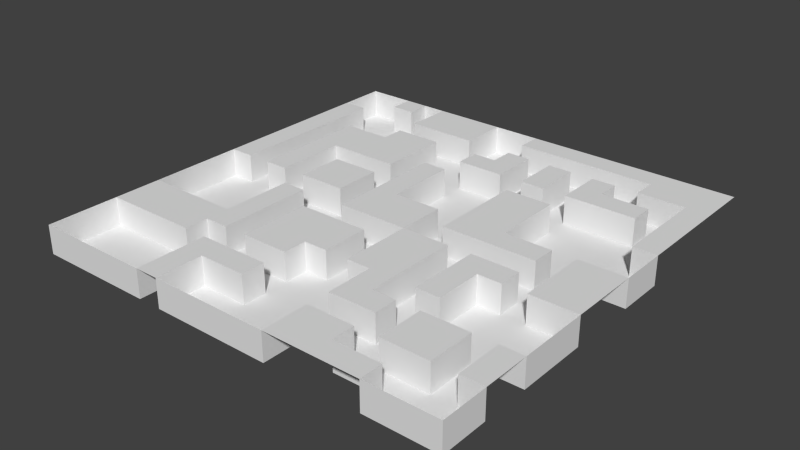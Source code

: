 # Source: Level_00.blend  (saved by Blender 2.77.0; exported with 4.5.12 LTS)
import bpy
from mathutils import Matrix  # noqa: F401  (used for matrix-valued properties, if any)

bpy.ops.wm.read_factory_settings(use_empty=True)
scene = bpy.context.scene
scene.name = 'Scene'

# ---- collections
col_collection_1 = bpy.data.collections.new('Collection 1'); scene.collection.children.link(col_collection_1)

# ---- world
world_world = bpy.data.worlds.new('World'); scene.world = world_world
world_world.color = (0.05088, 0.05088, 0.05088)
world_world.use_sun_shadow = False
world_world.sun_shadow_jitter_overblur = 0.0
world_world.cycles.sampling_method = 'NONE'
world_world.cycles.sample_map_resolution = 256

# ---- meshes
me_plane_002 = bpy.data.meshes.new('Plane.002')
me_plane_002.from_pydata([(-80.0, -80.0, 0.0), (80.0, -80.0, 0.0), (-80.0, 80.0, 0.0), (80.0, 80.0, 0.0), (-80.0, 0.0, 0.0), (0.0, -80.0, 0.0), (80.0, 0.0, 0.0), (0.0, 80.0, 0.0), (0.0, 0.0, 0.0), (-80.0, -8.889, 0.0), (-80.0, -17.78, 0.0), (-80.0, -26.67, 0.0), (-80.0, -35.56, 0.0), (-80.0, -44.44, 0.0), (-80.0, -53.33, 0.0), (-80.0, -62.22, 0.0), (-80.0, -71.11, 0.0), (8.889, -80.0, 0.0), (17.78, -80.0, 0.0), (26.67, -80.0, 0.0), (35.56, -80.0, 0.0), (44.44, -80.0, 0.0), (53.33, -80.0, 0.0), (62.22, -80.0, 0.0), (71.11, -80.0, 0.0), (80.0, 8.889, 0.0), (80.0, 17.78, 0.0), (80.0, 26.67, 0.0), (80.0, 35.56, 0.0), (80.0, 44.44, 0.0), (80.0, 53.33, 0.0), (80.0, 62.22, 0.0), (80.0, 71.11, 0.0), (-8.889, 80.0, 0.0), (-17.78, 80.0, 0.0), (-26.67, 80.0, 0.0), (-35.56, 80.0, 0.0), (-44.44, 80.0, 0.0), (-53.33, 80.0, 0.0), (-62.22, 80.0, 0.0), (-71.11, 80.0, 0.0), (-80.0, 71.11, 0.0), (-80.0, 62.22, 0.0), (-80.0, 53.33, 0.0), (-80.0, 44.44, 0.0), (-80.0, 35.56, 0.0), (-80.0, 26.67, 0.0), (-80.0, 17.78, 0.0), (-80.0, 8.889, 0.0), (-71.11, -80.0, 0.0), (-62.22, -80.0, 0.0), (-53.33, -80.0, 0.0), (-44.44, -80.0, 0.0), (-35.56, -80.0, 0.0), (-26.67, -80.0, 0.0), (-17.78, -80.0, 0.0), (-8.889, -80.0, 0.0), (80.0, -71.11, 0.0), (80.0, -62.22, 0.0), (80.0, -53.33, 0.0), (80.0, -44.44, 0.0), (80.0, -35.56, 0.0), (80.0, -26.67, 0.0), (80.0, -17.78, 0.0), (80.0, -8.889, 0.0), (71.11, 80.0, 0.0), (62.22, 80.0, 0.0), (53.33, 80.0, 0.0), (44.44, 80.0, 0.0), (35.56, 80.0, 0.0), (26.67, 80.0, 0.0), (17.78, 80.0, 0.0), (8.889, 80.0, 0.0), (0.0, 8.889, 0.0), (-17.78, 0.0, -10.64), (0.0, -8.889, -10.64), (0.0, -17.78, -10.64), (0.0, 44.44, 0.0), (0.0, 53.33, 0.0), (0.0, 62.22, 0.0), (0.0, 71.11, 0.0), (0.0, -26.67, -10.64), (0.0, -35.56, -10.64), (0.0, -44.44, -10.64), (0.0, -53.33, -10.64), (0.0, -35.56, 0.0), (0.0, -26.67, 0.0), (0.0, -17.78, 0.0), (0.0, -8.889, 0.0), (-8.889, 0.0, 0.0), (-17.78, 0.0, 0.0), (-26.67, 0.0, 0.0), (-35.56, 0.0, 0.0), (-44.44, 0.0, 0.0), (-53.33, 0.0, 0.0), (-62.22, 0.0, 0.0), (-71.11, 0.0, 0.0), (71.11, 0.0, 0.0), (62.22, 0.0, 0.0), (53.33, 0.0, 0.0), (44.44, 0.0, 0.0), (35.56, 0.0, 0.0), (26.67, 0.0, 0.0), (17.78, 0.0, 0.0), (8.889, 0.0, 0.0), (0.0, -62.22, -10.64), (0.0, -71.11, -10.64), (0.0, 62.22, -10.64), (0.0, 53.33, -10.64), (8.889, -35.56, 0.0), (8.889, -26.67, 0.0), (8.889, -17.78, 0.0), (8.889, -8.889, 0.0), (17.78, -71.11, 0.0), (17.78, -62.22, 0.0), (17.78, -53.33, 0.0), (17.78, -44.44, 0.0), (17.78, -35.56, 0.0), (17.78, -26.67, 0.0), (17.78, -17.78, 0.0), (17.78, -8.889, 0.0), (26.67, -71.11, 0.0), (26.67, -62.22, 0.0), (26.67, -53.33, 0.0), (26.67, -44.44, 0.0), (26.67, -35.56, 0.0), (26.67, -26.67, 0.0), (26.67, -17.78, 0.0), (26.67, -8.889, 0.0), (35.56, -71.11, 0.0), (35.56, -62.22, 0.0), (35.56, -53.33, 0.0), (35.56, -44.44, 0.0), (35.56, -35.56, 0.0), (35.56, -26.67, 0.0), (35.56, -17.78, 0.0), (35.56, -8.889, 0.0), (44.44, -71.11, 0.0), (44.44, -62.22, 0.0), (44.44, -53.33, 0.0), (44.44, -44.44, 0.0), (44.44, -35.56, 0.0), (44.44, -26.67, 0.0), (44.44, -17.78, 0.0), (44.44, -8.889, 0.0), (53.33, -71.11, 0.0), (53.33, -62.22, 0.0), (53.33, -53.33, 0.0), (53.33, -44.44, 0.0), (0.0, 44.44, -10.64), (0.0, 35.56, -10.64), (53.33, -17.78, 0.0), (53.33, -8.889, 0.0), (0.0, 26.67, -10.64), (62.22, -62.22, 0.0), (62.22, -53.33, 0.0), (62.22, -44.44, 0.0), (0.0, 17.78, -10.64), (0.0, 8.889, -10.64), (62.22, -17.78, 0.0), (62.22, -8.889, 0.0), (80.0, -17.78, -10.64), (71.11, -62.22, 0.0), (71.11, -53.33, 0.0), (71.11, -44.44, 0.0), (80.0, -26.67, -10.64), (80.0, -35.56, -10.64), (71.11, -17.78, 0.0), (71.11, -8.889, 0.0), (80.0, -44.44, -10.64), (80.0, -62.22, -10.64), (-71.11, -53.33, 0.0), (-71.11, -44.44, 0.0), (-71.11, -35.56, 0.0), (80.0, -71.11, -10.64), (-17.78, -80.0, -10.64), (-26.67, -80.0, -10.64), (-35.56, -80.0, -10.64), (-44.44, -80.0, -10.64), (-62.22, -53.33, 0.0), (-62.22, -44.44, 0.0), (-62.22, -35.56, 0.0), (-53.33, -80.0, -10.64), (-62.22, -80.0, -10.64), (-71.11, -80.0, -10.64), (-80.0, 62.22, -10.64), (-80.0, 71.11, -10.64), (-53.33, -53.33, 0.0), (-53.33, -44.44, 0.0), (-53.33, -35.56, 0.0), (-62.22, 80.0, -10.64), (-53.33, 80.0, -10.64), (-44.44, 80.0, -10.64), (-17.78, 80.0, -10.64), (-8.889, 80.0, -10.64), (-44.44, -53.33, 0.0), (-44.44, -44.44, 0.0), (-44.44, -35.56, 0.0), (-44.44, -26.67, 0.0), (-44.44, -17.78, 0.0), (-44.44, -8.889, 0.0), (-35.56, -71.11, 0.0), (-35.56, -62.22, 0.0), (-35.56, -53.33, 0.0), (-35.56, -44.44, 0.0), (-35.56, -35.56, 0.0), (-35.56, -26.67, 0.0), (-35.56, -17.78, 0.0), (-35.56, -8.889, 0.0), (-26.67, -71.11, 0.0), (-26.67, -62.22, 0.0), (-26.67, -53.33, 0.0), (-26.67, -44.44, 0.0), (-26.67, -35.56, 0.0), (-26.67, -26.67, 0.0), (-26.67, -17.78, 0.0), (80.0, 26.67, -10.64), (80.0, 17.78, -10.64), (-17.78, -62.22, 0.0), (-17.78, -53.33, 0.0), (-17.78, -44.44, 0.0), (-17.78, -35.56, 0.0), (-17.78, -26.67, 0.0), (-17.78, -17.78, 0.0), (-17.78, -8.889, 0.0), (80.0, 8.889, -10.64), (-8.889, -62.22, 0.0), (-8.889, -53.33, 0.0), (-8.889, -44.44, 0.0), (-8.889, -35.56, 0.0), (-8.889, -26.67, 0.0), (-8.889, -17.78, 0.0), (-8.889, -8.889, 0.0), (-71.11, 8.889, 0.0), (-71.11, 17.78, 0.0), (-71.11, 26.67, 0.0), (-71.11, 35.56, 0.0), (-71.11, 44.44, 0.0), (-71.11, 53.33, 0.0), (-71.11, 62.22, 0.0), (62.22, -80.0, -10.64), (-62.22, 8.889, 0.0), (-62.22, 17.78, 0.0), (-62.22, 26.67, 0.0), (-62.22, 35.56, 0.0), (-62.22, 44.44, 0.0), (53.33, -80.0, -10.64), (17.78, -80.0, -10.64), (-62.22, 71.11, 0.0), (-53.33, 8.889, 0.0), (-53.33, 17.78, 0.0), (-53.33, 26.67, 0.0), (-53.33, 35.56, 0.0), (-53.33, 44.44, 0.0), (8.889, -80.0, -10.64), (-80.0, -62.22, -10.64), (-53.33, 71.11, 0.0), (-44.44, 8.889, 0.0), (-44.44, 17.78, 0.0), (-44.44, 26.67, 0.0), (-44.44, 35.56, 0.0), (-44.44, 44.44, 0.0), (-44.44, 53.33, 0.0), (-44.44, 62.22, 0.0), (-44.44, 71.11, 0.0), (-35.56, 8.889, 0.0), (-35.56, 17.78, 0.0), (-35.56, 26.67, 0.0), (-35.56, 35.56, 0.0), (-35.56, 44.44, 0.0), (-35.56, 53.33, 0.0), (-35.56, 62.22, 0.0), (-35.56, 71.11, 0.0), (-26.67, 8.889, 0.0), (-26.67, 17.78, 0.0), (-26.67, 26.67, 0.0), (-26.67, 35.56, 0.0), (-26.67, 44.44, 0.0), (-26.67, 53.33, 0.0), (-26.67, 62.22, 0.0), (-26.67, 71.11, 0.0), (-17.78, 8.889, 0.0), (-17.78, 17.78, 0.0), (-17.78, 26.67, 0.0), (-17.78, 35.56, 0.0), (-80.0, -53.33, -10.64), (-80.0, -35.56, -10.64), (-17.78, 62.22, 0.0), (-17.78, 71.11, 0.0), (-8.889, 8.889, 0.0), (-8.889, 17.78, 0.0), (-8.889, 26.67, 0.0), (-8.889, 35.56, 0.0), (-8.889, 44.44, 0.0), (-8.889, 53.33, 0.0), (-80.0, -26.67, -10.64), (-80.0, -17.78, -10.64), (8.889, 8.889, 0.0), (-80.0, -8.889, -10.64), (-80.0, 0.0, -10.64), (-71.11, 0.0, -10.64), (8.889, 44.44, 0.0), (8.889, 53.33, 0.0), (8.889, 62.22, 0.0), (8.889, 71.11, 0.0), (17.78, 8.889, 0.0), (17.78, 17.78, 0.0), (17.78, 26.67, 0.0), (17.78, 35.56, 0.0), (17.78, 44.44, 0.0), (17.78, 53.33, 0.0), (17.78, 62.22, 0.0), (17.78, 71.11, 0.0), (26.67, 8.889, 0.0), (26.67, 17.78, 0.0), (26.67, 26.67, 0.0), (26.67, 35.56, 0.0), (26.67, 44.44, 0.0), (26.67, 53.33, 0.0), (26.67, 62.22, 0.0), (26.67, 71.11, 0.0), (35.56, 8.889, 0.0), (35.56, 17.78, 0.0), (35.56, 26.67, 0.0), (35.56, 35.56, 0.0), (35.56, 44.44, 0.0), (35.56, 53.33, 0.0), (35.56, 62.22, 0.0), (35.56, 71.11, 0.0), (44.44, 8.889, 0.0), (0.0, 80.0, -10.64), (0.0, 71.11, -10.64), (0.0, -80.0, -10.64), (44.44, 44.44, 0.0), (44.44, 53.33, 0.0), (44.44, 62.22, 0.0), (44.44, 71.11, 0.0), (53.33, 8.889, 0.0), (-8.889, -80.0, -10.64), (-80.0, 80.0, -10.64), (-71.11, 80.0, -10.64), (53.33, 44.44, 0.0), (53.33, 53.33, 0.0), (53.33, 62.22, 0.0), (53.33, 71.11, 0.0), (62.22, 8.889, 0.0), (80.0, -80.0, -10.64), (71.11, -80.0, -10.64), (-80.0, -80.0, -10.64), (62.22, 44.44, 0.0), (62.22, 53.33, 0.0), (62.22, 62.22, 0.0), (62.22, 71.11, 0.0), (71.11, 8.889, 0.0), (-80.0, -71.11, -10.64), (71.11, 26.67, 0.0), (71.11, 35.56, 0.0), (71.11, 44.44, 0.0), (71.11, 53.33, 0.0), (71.11, 62.22, 0.0), (71.11, 71.11, 0.0), (-80.0, -71.11, -0.4), (-80.0, -80.0, -0.4), (71.11, -80.0, -0.4), (80.0, -80.0, -0.4), (-71.11, 80.0, -0.4), (-80.0, 80.0, -0.4), (-8.889, -80.0, -0.4), (0.0, -80.0, -0.4), (0.0, 71.11, -0.4), (0.0, 80.0, -0.4), (-71.11, 0.0, -0.4), (-80.0, 0.0, -0.4), (-80.0, -8.889, -0.4), (-80.0, -17.78, -0.4), (-80.0, -26.67, -0.4), (-80.0, -35.56, -0.4), (-80.0, -53.33, -0.4), (-80.0, -62.22, -0.4), (8.889, -80.0, -0.4), (17.78, -80.0, -0.4), (53.33, -80.0, -0.4), (62.22, -80.0, -0.4), (80.0, 8.889, -0.4), (80.0, 17.78, -0.4), (80.0, 26.67, -0.4), (-8.889, 80.0, -0.4), (-17.78, 80.0, -0.4), (-44.44, 80.0, -0.4), (-53.33, 80.0, -0.4), (-62.22, 80.0, -0.4), (-80.0, 71.11, -0.4), (-80.0, 62.22, -0.4), (-71.11, -80.0, -0.4), (-62.22, -80.0, -0.4), (-53.33, -80.0, -0.4), (-44.44, -80.0, -0.4), (-35.56, -80.0, -0.4), (-26.67, -80.0, -0.4), (-17.78, -80.0, -0.4), (80.0, -71.11, -0.4), (80.0, -62.22, -0.4), (80.0, -44.44, -0.4), (80.0, -35.56, -0.4), (80.0, -26.67, -0.4), (80.0, -17.78, -0.4), (0.0, 8.889, -0.4), (0.0, 44.44, -0.4), (0.0, 53.33, -0.4), (0.0, 62.22, -0.4), (0.0, -35.56, -0.4), (0.0, -26.67, -0.4), (0.0, -17.78, -0.4), (0.0, -8.889, -0.4), (-17.78, 0.0, -0.4), (-26.67, 0.0, -0.4), (-35.56, 0.0, -0.4), (-44.44, 0.0, -0.4), (-53.33, 0.0, -0.4), (-62.22, 0.0, -0.4), (62.22, 0.0, -0.4), (53.33, 0.0, -0.4), (44.44, 0.0, -0.4), (35.56, 0.0, -0.4), (26.67, 0.0, -0.4), (17.78, 0.0, -0.4), (8.889, 0.0, -0.4), (8.889, -8.889, -0.4), (8.889, -35.56, -0.4), (8.889, -26.67, -0.4), (8.889, -17.78, -0.4), (17.78, -8.889, -0.4), (17.78, -71.11, -0.4), (17.78, -62.22, -0.4), (17.78, -53.33, -0.4), (17.78, -44.44, -0.4), (17.78, -35.56, -0.4), (26.67, -8.889, -0.4), (26.67, -62.22, -0.4), (26.67, -53.33, -0.4), (26.67, -44.44, -0.4), (26.67, -35.56, -0.4), (26.67, -26.67, -0.4), (26.67, -17.78, -0.4), (35.56, -8.889, -0.4), (35.56, -71.11, -0.4), (35.56, -62.22, -0.4), (35.56, -53.33, -0.4), (35.56, -44.44, -0.4), (35.56, -35.56, -0.4), (35.56, -26.67, -0.4), (35.56, -17.78, -0.4), (44.44, -8.889, -0.4), (44.44, -71.11, -0.4), (44.44, -62.22, -0.4), (44.44, -53.33, -0.4), (44.44, -44.44, -0.4), (44.44, -35.56, -0.4), (44.44, -26.67, -0.4), (44.44, -17.78, -0.4), (53.33, -8.889, -0.4), (53.33, -71.11, -0.4), (53.33, -62.22, -0.4), (53.33, -44.44, -0.4), (53.33, -17.78, -0.4), (62.22, -8.889, -0.4), (62.22, -62.22, -0.4), (62.22, -53.33, -0.4), (62.22, -44.44, -0.4), (62.22, -17.78, -0.4), (71.11, -62.22, -0.4), (71.11, -53.33, -0.4), (71.11, -44.44, -0.4), (71.11, -17.78, -0.4), (-71.11, -53.33, -0.4), (-71.11, -35.56, -0.4), (-62.22, -53.33, -0.4), (-62.22, -35.56, -0.4), (-53.33, -53.33, -0.4), (-53.33, -35.56, -0.4), (-44.44, -8.889, -0.4), (-44.44, -53.33, -0.4), (-44.44, -44.44, -0.4), (-44.44, -35.56, -0.4), (-44.44, -26.67, -0.4), (-44.44, -17.78, -0.4), (-35.56, -8.889, -0.4), (-35.56, -71.11, -0.4), (-35.56, -62.22, -0.4), (-35.56, -53.33, -0.4), (-35.56, -44.44, -0.4), (-35.56, -35.56, -0.4), (-35.56, -26.67, -0.4), (-35.56, -17.78, -0.4), (-26.67, -71.11, -0.4), (-26.67, -62.22, -0.4), (-26.67, -53.33, -0.4), (-26.67, -44.44, -0.4), (-26.67, -35.56, -0.4), (-26.67, -26.67, -0.4), (-26.67, -17.78, -0.4), (-17.78, -8.889, -0.4), (-17.78, -62.22, -0.4), (-17.78, -53.33, -0.4), (-17.78, -44.44, -0.4), (-17.78, -17.78, -0.4), (-8.889, -62.22, -0.4), (-8.889, -53.33, -0.4), (-8.889, -44.44, -0.4), (-8.889, -35.56, -0.4), (-8.889, -17.78, -0.4), (-8.889, -8.889, -0.4), (-71.11, 8.889, -0.4), (-71.11, 17.78, -0.4), (-71.11, 26.67, -0.4), (-71.11, 35.56, -0.4), (-71.11, 44.44, -0.4), (-71.11, 53.33, -0.4), (-71.11, 62.22, -0.4), (-62.22, 71.11, -0.4), (-62.22, 8.889, -0.4), (-62.22, 17.78, -0.4), (-62.22, 26.67, -0.4), (-62.22, 35.56, -0.4), (-62.22, 44.44, -0.4), (-53.33, 71.11, -0.4), (-53.33, 8.889, -0.4), (-53.33, 17.78, -0.4), (-53.33, 26.67, -0.4), (-53.33, 44.44, -0.4), (-44.44, 71.11, -0.4), (-44.44, 8.889, -0.4), (-44.44, 17.78, -0.4), (-44.44, 26.67, -0.4), (-44.44, 44.44, -0.4), (-44.44, 53.33, -0.4), (-44.44, 62.22, -0.4), (-35.56, 17.78, -0.4), (-35.56, 26.67, -0.4), (-35.56, 53.33, -0.4), (-35.56, 62.22, -0.4), (-26.67, 8.889, -0.4), (-26.67, 17.78, -0.4), (-26.67, 26.67, -0.4), (-26.67, 35.56, -0.4), (-26.67, 44.44, -0.4), (-26.67, 53.33, -0.4), (-26.67, 62.22, -0.4), (-17.78, 71.11, -0.4), (-17.78, 8.889, -0.4), (-17.78, 17.78, -0.4), (-17.78, 26.67, -0.4), (-17.78, 35.56, -0.4), (-17.78, 62.22, -0.4), (-8.889, 8.889, -0.4), (-8.889, 17.78, -0.4), (-8.889, 26.67, -0.4), (-8.889, 35.56, -0.4), (-8.889, 44.44, -0.4), (-8.889, 53.33, -0.4), (8.889, 8.889, -0.4), (8.889, 44.44, -0.4), (8.889, 53.33, -0.4), (8.889, 62.22, -0.4), (8.889, 71.11, -0.4), (17.78, 8.889, -0.4), (17.78, 17.78, -0.4), (17.78, 26.67, -0.4), (17.78, 35.56, -0.4), (17.78, 44.44, -0.4), (17.78, 53.33, -0.4), (17.78, 62.22, -0.4), (17.78, 71.11, -0.4), (26.67, 35.56, -0.4), (26.67, 44.44, -0.4), (26.67, 53.33, -0.4), (26.67, 62.22, -0.4), (26.67, 71.11, -0.4), (35.56, 8.889, -0.4), (35.56, 17.78, -0.4), (35.56, 26.67, -0.4), (35.56, 35.56, -0.4), (35.56, 44.44, -0.4), (35.56, 53.33, -0.4), (35.56, 62.22, -0.4), (35.56, 71.11, -0.4), (44.44, 8.889, -0.4), (44.44, 44.44, -0.4), (44.44, 53.33, -0.4), (44.44, 62.22, -0.4), (44.44, 71.11, -0.4), (53.33, 8.889, -0.4), (53.33, 44.44, -0.4), (53.33, 53.33, -0.4), (53.33, 62.22, -0.4), (53.33, 71.11, -0.4), (62.22, 8.889, -0.4), (62.22, 44.44, -0.4), (62.22, 53.33, -0.4), (62.22, 62.22, -0.4), (71.11, 8.889, -0.4), (71.11, 26.67, -0.4), (71.11, 35.56, -0.4), (71.11, 44.44, -0.4), (71.11, 53.33, -0.4), (71.11, 62.22, -0.4), (-26.67, 0.0, -10.64), (-35.56, 0.0, -10.64), (-44.44, 0.0, -10.64), (-53.33, 0.0, -10.64), (-62.22, 0.0, -10.64), (62.22, 0.0, -10.64), (53.33, 0.0, -10.64), (44.44, 0.0, -10.64), (35.56, 0.0, -10.64), (26.67, 0.0, -10.64), (17.78, 0.0, -10.64), (8.889, 0.0, -10.64), (8.889, -8.889, -10.64), (8.889, -71.11, -10.64), (8.889, -62.22, -10.64), (8.889, -53.33, -10.64), (8.889, -44.44, -10.64), (8.889, -35.56, -10.64), (8.889, -26.67, -10.64), (8.889, -17.78, -10.64), (17.78, -8.889, -10.64), (17.78, -71.11, -10.64), (17.78, -62.22, -10.64), (17.78, -53.33, -10.64), (17.78, -44.44, -10.64), (17.78, -35.56, -10.64), (26.67, -8.889, -10.64), (26.67, -62.22, -10.64), (26.67, -53.33, -10.64), (26.67, -44.44, -10.64), (26.67, -35.56, -10.64), (26.67, -26.67, -10.64), (26.67, -17.78, -10.64), (35.56, -8.889, -10.64), (35.56, -71.11, -10.64), (35.56, -62.22, -10.64), (35.56, -53.33, -10.64), (35.56, -44.44, -10.64), (35.56, -35.56, -10.64), (35.56, -26.67, -10.64), (35.56, -17.78, -10.64), (44.44, -8.889, -10.64), (44.44, -71.11, -10.64), (44.44, -62.22, -10.64), (44.44, -53.33, -10.64), (44.44, -44.44, -10.64), (44.44, -35.56, -10.64), (44.44, -26.67, -10.64), (44.44, -17.78, -10.64), (53.33, -8.889, -10.64), (53.33, -71.11, -10.64), (53.33, -62.22, -10.64), (53.33, -44.44, -10.64), (53.33, -35.56, -10.64), (53.33, -26.67, -10.64), (53.33, -17.78, -10.64), (62.22, -8.889, -10.64), (62.22, -71.11, -10.64), (62.22, -62.22, -10.64), (62.22, -53.33, -10.64), (62.22, -44.44, -10.64), (62.22, -35.56, -10.64), (62.22, -26.67, -10.64), (62.22, -17.78, -10.64), (71.11, -71.11, -10.64), (71.11, -62.22, -10.64), (71.11, -53.33, -10.64), (71.11, -44.44, -10.64), (71.11, -35.56, -10.64), (71.11, -26.67, -10.64), (71.11, -17.78, -10.64), (-71.11, -8.889, -10.64), (-71.11, -71.11, -10.64), (-71.11, -62.22, -10.64), (-71.11, -53.33, -10.64), (-71.11, -35.56, -10.64), (-71.11, -26.67, -10.64), (-71.11, -17.78, -10.64), (-62.22, -8.889, -10.64), (-62.22, -71.11, -10.64), (-62.22, -62.22, -10.64), (-62.22, -53.33, -10.64), (-62.22, -35.56, -10.64), (-62.22, -26.67, -10.64), (-62.22, -17.78, -10.64), (-53.33, -8.889, -10.64), (-53.33, -71.11, -10.64), (-53.33, -62.22, -10.64), (-53.33, -53.33, -10.64), (-53.33, -35.56, -10.64), (-53.33, -26.67, -10.64), (-53.33, -17.78, -10.64), (-44.44, -8.889, -10.64), (-44.44, -71.11, -10.64), (-44.44, -62.22, -10.64), (-44.44, -53.33, -10.64), (-44.44, -44.44, -10.64), (-44.44, -35.56, -10.64), (-44.44, -26.67, -10.64), (-44.44, -17.78, -10.64), (-35.56, -8.889, -10.64), (-35.56, -71.11, -10.64), (-35.56, -62.22, -10.64), (-35.56, -53.33, -10.64), (-35.56, -44.44, -10.64), (-35.56, -35.56, -10.64), (-35.56, -26.67, -10.64), (-35.56, -17.78, -10.64), (-26.67, -8.889, -10.64), (-26.67, -71.11, -10.64), (-26.67, -62.22, -10.64), (-26.67, -53.33, -10.64), (-26.67, -44.44, -10.64), (-26.67, -35.56, -10.64), (-26.67, -26.67, -10.64), (-26.67, -17.78, -10.64), (-17.78, -8.889, -10.64), (-17.78, -71.11, -10.64), (-17.78, -62.22, -10.64), (-17.78, -53.33, -10.64), (-17.78, -44.44, -10.64), (-17.78, -17.78, -10.64), (-8.889, -71.11, -10.64), (-8.889, -62.22, -10.64), (-8.889, -53.33, -10.64), (-8.889, -44.44, -10.64), (-8.889, -35.56, -10.64), (-8.889, -17.78, -10.64), (-8.889, -8.889, -10.64), (-71.11, 71.11, -10.64), (-71.11, 8.889, -10.64), (-71.11, 17.78, -10.64), (-71.11, 26.67, -10.64), (-71.11, 35.56, -10.64), (-71.11, 44.44, -10.64), (-71.11, 53.33, -10.64), (-71.11, 62.22, -10.64), (-62.22, 71.11, -10.64), (-62.22, 8.889, -10.64), (-62.22, 17.78, -10.64), (-62.22, 26.67, -10.64), (-62.22, 35.56, -10.64), (-62.22, 44.44, -10.64), (-62.22, 53.33, -10.64), (-62.22, 62.22, -10.64), (-53.33, 71.11, -10.64), (-53.33, 8.889, -10.64), (-53.33, 17.78, -10.64), (-53.33, 26.67, -10.64), (-53.33, 44.44, -10.64), (-53.33, 53.33, -10.64), (-53.33, 62.22, -10.64), (-44.44, 71.11, -10.64), (-44.44, 8.889, -10.64), (-44.44, 17.78, -10.64), (-44.44, 26.67, -10.64), (-44.44, 44.44, -10.64), (-44.44, 53.33, -10.64), (-44.44, 62.22, -10.64), (-35.56, 17.78, -10.64), (-35.56, 26.67, -10.64), (-35.56, 53.33, -10.64), (-35.56, 62.22, -10.64), (-26.67, 8.889, -10.64), (-26.67, 17.78, -10.64), (-26.67, 26.67, -10.64), (-26.67, 35.56, -10.64), (-26.67, 44.44, -10.64), (-26.67, 53.33, -10.64), (-26.67, 62.22, -10.64), (-17.78, 71.11, -10.64), (-17.78, 8.889, -10.64), (-17.78, 17.78, -10.64), (-17.78, 26.67, -10.64), (-17.78, 35.56, -10.64), (-17.78, 44.44, -10.64), (-17.78, 53.33, -10.64), (-17.78, 62.22, -10.64), (-8.889, 71.11, -10.64), (-8.889, 8.889, -10.64), (-8.889, 17.78, -10.64), (-8.889, 26.67, -10.64), (-8.889, 35.56, -10.64), (-8.889, 44.44, -10.64), (-8.889, 53.33, -10.64), (-8.889, 62.22, -10.64), (8.889, 8.889, -10.64), (8.889, 17.78, -10.64), (8.889, 26.67, -10.64), (8.889, 35.56, -10.64), (8.889, 44.44, -10.64), (8.889, 53.33, -10.64), (8.889, 62.22, -10.64), (8.889, 71.11, -10.64), (17.78, 8.889, -10.64), (17.78, 17.78, -10.64), (17.78, 26.67, -10.64), (17.78, 35.56, -10.64), (17.78, 44.44, -10.64), (17.78, 53.33, -10.64), (17.78, 62.22, -10.64), (17.78, 71.11, -10.64), (26.67, 35.56, -10.64), (26.67, 44.44, -10.64), (26.67, 53.33, -10.64), (26.67, 62.22, -10.64), (26.67, 71.11, -10.64), (35.56, 8.889, -10.64), (35.56, 17.78, -10.64), (35.56, 26.67, -10.64), (35.56, 35.56, -10.64), (35.56, 44.44, -10.64), (35.56, 53.33, -10.64), (35.56, 62.22, -10.64), (35.56, 71.11, -10.64), (44.44, 8.889, -10.64), (44.44, 17.78, -10.64), (44.44, 26.67, -10.64), (44.44, 35.56, -10.64), (44.44, 44.44, -10.64), (44.44, 53.33, -10.64), (44.44, 62.22, -10.64), (44.44, 71.11, -10.64), (53.33, 8.889, -10.64), (53.33, 17.78, -10.64), (53.33, 26.67, -10.64), (53.33, 35.56, -10.64), (53.33, 44.44, -10.64), (53.33, 53.33, -10.64), (53.33, 62.22, -10.64), (53.33, 71.11, -10.64), (62.22, 8.889, -10.64), (62.22, 17.78, -10.64), (62.22, 26.67, -10.64), (62.22, 35.56, -10.64), (62.22, 44.44, -10.64), (62.22, 53.33, -10.64), (62.22, 62.22, -10.64), (71.11, 8.889, -10.64), (71.11, 17.78, -10.64), (71.11, 26.67, -10.64), (71.11, 35.56, -10.64), (71.11, 44.44, -10.64), (71.11, 53.33, -10.64), (71.11, 62.22, -10.64)], [], [(360, 32, 3, 65), (63, 167, 473, 405), (232, 88, 8, 89), (168, 64, 6, 97), (88, 112, 104, 8), (288, 287, 553, 548), (37, 38, 389, 388), (351, 343, 594, 599), (342, 350, 598, 593), (189, 197, 483, 479), (135, 136, 444, 451), (160, 168, 97, 98), (349, 341, 592, 597), (164, 60, 402, 472), (134, 135, 451, 450), (195, 187, 478, 481), (283, 284, 552, 551), (33, 34, 387, 386), (133, 134, 450, 449), (58, 162, 470, 401), (282, 283, 551, 550), (7, 33, 386, 370), (281, 282, 550, 549), (310, 311, 571, 570), (132, 131, 447, 448), (109, 117, 118, 110), (110, 118, 119, 111), (111, 119, 120, 112), (18, 19, 121, 113), (113, 121, 122, 114), (90, 281, 549, 414), (115, 123, 124, 116), (116, 124, 125, 117), (117, 125, 126, 118), (118, 126, 127, 119), (119, 127, 128, 120), (19, 20, 129, 121), (121, 129, 130, 122), (309, 310, 570, 569), (123, 131, 132, 124), (344, 336, 590, 595), (167, 159, 469, 473), (34, 288, 548, 387), (130, 129, 445, 446), (20, 21, 137, 129), (307, 308, 568, 567), (334, 342, 593, 588), (181, 189, 479, 477), (306, 307, 567, 566), (133, 141, 142, 134), (134, 142, 143, 135), (135, 143, 144, 136), (21, 22, 145, 137), (341, 333, 587, 592), (138, 146, 147, 139), (139, 147, 148, 140), (278, 277, 545, 546), (26, 27, 385, 384), (305, 306, 566, 565), (143, 151, 152, 144), (128, 127, 443, 437), (187, 179, 476, 478), (146, 154, 155, 147), (147, 155, 156, 148), (277, 276, 544, 545), (25, 26, 384, 383), (103, 305, 565, 425), (127, 126, 442, 443), (276, 275, 543, 544), (126, 125, 441, 442), (23, 24, 363, 382), (125, 124, 440, 441), (329, 337, 591, 586), (274, 273, 541, 542), (22, 23, 382, 381), (159, 167, 168, 160), (303, 302, 562, 563), (336, 328, 585, 590), (162, 58, 59, 163), (163, 59, 60, 164), (273, 91, 415, 541), (302, 301, 561, 562), (327, 335, 589, 584), (167, 63, 64, 168), (173, 181, 477, 475), (333, 325, 582, 587), (148, 156, 468, 463), (179, 171, 474, 476), (17, 18, 380, 379), (154, 146, 462, 466), (5, 17, 379, 368), (224, 232, 89, 90), (297, 104, 426, 560), (15, 16, 361, 378), (321, 329, 586, 578), (14, 171, 172, 13), (13, 172, 173, 12), (144, 152, 460, 452), (14, 15, 378, 377), (116, 117, 436, 435), (328, 320, 577, 585), (151, 143, 459, 464), (115, 116, 435, 434), (171, 179, 180, 172), (172, 180, 181, 173), (294, 78, 408, 559), (12, 173, 475, 376), (11, 12, 376, 375), (77, 293, 558, 407), (113, 114, 433, 432), (140, 148, 463, 456), (179, 187, 188, 180), (180, 188, 189, 181), (263, 264, 530, 536), (10, 11, 375, 374), (18, 113, 432, 380), (316, 324, 581, 573), (171, 14, 377, 474), (9, 10, 374, 373), (187, 195, 196, 188), (188, 196, 197, 189), (146, 138, 454, 462), (261, 262, 535, 534), (4, 9, 373, 372), (111, 112, 427, 430), (137, 145, 461, 453), (289, 73, 406, 554), (110, 111, 430, 429), (196, 204, 205, 197), (197, 205, 206, 198), (198, 206, 207, 199), (199, 207, 208, 200), (53, 54, 209, 201), (201, 209, 210, 202), (202, 210, 211, 203), (136, 144, 452, 444), (96, 4, 372, 371), (109, 110, 429, 428), (320, 312, 572, 577), (311, 319, 576, 571), (257, 258, 532, 531), (80, 7, 370, 369), (210, 218, 219, 211), (141, 133, 449, 457), (212, 220, 221, 213), (213, 221, 222, 214), (214, 222, 223, 215), (229, 228, 508, 509), (93, 257, 531, 417), (317, 309, 569, 574), (218, 226, 227, 219), (264, 37, 388, 530), (220, 228, 229, 221), (221, 229, 230, 222), (222, 230, 231, 223), (284, 292, 557, 552), (308, 316, 573, 568), (227, 226, 506, 507), (56, 5, 368, 367), (104, 112, 427, 426), (129, 137, 453, 445), (229, 85, 86, 230), (230, 86, 87, 231), (40, 2, 366, 365), (102, 103, 425, 424), (312, 304, 564, 572), (248, 256, 38, 39), (24, 1, 364, 363), (264, 272, 36, 37), (272, 280, 35, 36), (280, 288, 34, 35), (287, 279, 547, 553), (4, 96, 233, 48), (48, 233, 234, 47), (47, 234, 235, 46), (46, 235, 236, 45), (45, 236, 237, 44), (44, 237, 238, 43), (43, 238, 239, 42), (101, 102, 424, 423), (251, 250, 527, 528), (16, 0, 362, 361), (100, 101, 423, 422), (250, 249, 526, 527), (99, 100, 422, 421), (124, 132, 448, 440), (249, 94, 418, 526), (131, 123, 439, 447), (95, 94, 249, 241), (241, 249, 250, 242), (242, 250, 251, 243), (243, 251, 252, 244), (244, 252, 253, 245), (38, 256, 525, 389), (122, 130, 446, 438), (120, 128, 437, 431), (94, 95, 419, 418), (304, 80, 369, 564), (224, 90, 414, 501), (251, 259, 260, 252), (252, 260, 261, 253), (244, 245, 524, 523), (279, 271, 540, 547), (79, 303, 563, 409), (93, 92, 265, 257), (257, 265, 266, 258), (243, 244, 523, 522), (259, 267, 268, 260), (260, 268, 269, 261), (261, 269, 270, 262), (270, 278, 546, 539), (263, 271, 272, 264), (92, 91, 273, 265), (265, 273, 274, 266), (92, 93, 417, 416), (267, 275, 276, 268), (268, 276, 277, 269), (269, 277, 278, 270), (214, 215, 500, 499), (271, 279, 280, 272), (242, 243, 522, 521), (91, 92, 416, 415), (301, 77, 407, 561), (213, 214, 499, 498), (241, 242, 521, 520), (123, 115, 434, 439), (212, 213, 498, 497), (279, 287, 288, 280), (90, 89, 289, 281), (281, 289, 290, 282), (282, 290, 291, 283), (283, 291, 292, 284), (95, 241, 520, 419), (275, 267, 538, 543), (114, 122, 438, 433), (248, 39, 390, 519), (89, 8, 73, 289), (266, 274, 542, 537), (73, 297, 560, 406), (112, 120, 431, 427), (210, 209, 494, 495), (293, 77, 78, 294), (239, 238, 517, 518), (87, 86, 411, 412), (80, 304, 72, 7), (304, 312, 71, 72), (312, 320, 70, 71), (320, 328, 69, 70), (328, 336, 68, 69), (336, 344, 67, 68), (344, 352, 66, 67), (352, 360, 65, 66), (8, 104, 297, 73), (209, 54, 398, 494), (238, 237, 516, 517), (271, 263, 536, 540), (86, 85, 410, 411), (77, 301, 302, 78), (78, 302, 303, 79), (358, 359, 605, 604), (237, 236, 515, 516), (262, 270, 539, 535), (357, 358, 604, 603), (117, 109, 428, 436), (208, 207, 493, 486), (236, 235, 514, 515), (356, 357, 603, 602), (207, 206, 492, 493), (103, 102, 313, 305), (305, 313, 314, 306), (306, 314, 315, 307), (307, 315, 316, 308), (235, 234, 513, 514), (309, 317, 318, 310), (310, 318, 319, 311), (355, 356, 602, 601), (102, 101, 321, 313), (313, 321, 322, 314), (314, 322, 323, 315), (315, 323, 324, 316), (206, 205, 491, 492), (234, 233, 512, 513), (267, 259, 533, 538), (205, 204, 490, 491), (101, 100, 329, 321), (233, 96, 371, 512), (258, 266, 537, 532), (112, 88, 413, 427), (202, 203, 489, 488), (325, 333, 334, 326), (326, 334, 335, 327), (88, 232, 511, 413), (100, 99, 337, 329), (78, 79, 409, 408), (201, 202, 488, 487), (231, 87, 412, 510), (53, 201, 487, 397), (333, 341, 342, 334), (85, 229, 509, 410), (253, 261, 534, 529), (350, 349, 597, 598), (199, 200, 480, 485), (198, 199, 485, 484), (259, 251, 528, 533), (197, 198, 484, 483), (341, 349, 350, 342), (196, 195, 481, 482), (343, 351, 352, 344), (98, 97, 353, 345), (232, 224, 501, 511), (256, 248, 519, 525), (98, 345, 596, 420), (223, 231, 510, 505), (343, 344, 595, 594), (245, 253, 529, 524), (351, 359, 360, 352), (97, 6, 25, 353), (163, 164, 472, 471), (228, 220, 504, 508), (355, 27, 28, 356), (356, 28, 29, 357), (357, 29, 30, 358), (358, 30, 31, 359), (359, 31, 32, 360), (521, 522, 746, 745), (565, 566, 801, 800), (458, 457, 652, 653), (520, 521, 745, 744), (425, 565, 800, 616), (419, 520, 744, 610), (455, 456, 651, 650), (519, 390, 190, 743), (563, 562, 797, 798), (454, 455, 650, 649), (562, 561, 796, 797), (518, 517, 741, 742), (385, 601, 846, 216), (517, 516, 740, 741), (451, 444, 639, 646), (516, 515, 739, 740), (600, 383, 225, 844), (450, 451, 646, 645), (515, 514, 738, 739), (605, 599, 843, 850), (449, 450, 645, 644), (514, 513, 737, 738), (560, 426, 617, 792), (513, 512, 736, 737), (448, 447, 642, 643), (512, 371, 300, 736), (559, 408, 108, 790), (446, 445, 640, 641), (413, 511, 734, 75), (407, 558, 789, 149), (510, 412, 76, 733), (596, 600, 844, 837), (437, 443, 638, 632), (410, 509, 732, 82), (599, 594, 835, 843), (443, 442, 637, 638), (593, 598, 842, 834), (442, 441, 636, 637), (554, 406, 158, 785), (597, 592, 833, 841), (441, 440, 635, 636), (511, 501, 722, 734), (435, 436, 631, 630), (505, 510, 733, 727), (434, 435, 630, 629), (508, 504, 726, 731), (552, 557, 788, 780), (595, 590, 828, 836), (503, 507, 730, 725), (553, 547, 775, 783), (432, 433, 628, 627), (405, 473, 676, 161), (506, 502, 724, 729), (588, 593, 834, 826), (380, 432, 627, 247), (592, 587, 825, 833), (430, 427, 618, 625), (472, 402, 169, 673), (500, 505, 727, 721), (429, 430, 625, 624), (401, 470, 671, 170), (504, 497, 718, 726), (428, 429, 624, 623), (496, 503, 725, 717), (586, 591, 829, 821), (473, 469, 669, 676), (502, 495, 716, 724), (547, 540, 768, 775), (590, 585, 820, 828), (539, 546, 774, 767), (584, 589, 827, 819), (543, 538, 766, 771), (587, 582, 817, 825), (537, 542, 770, 765), (540, 536, 764, 768), (426, 427, 618, 617), (535, 539, 767, 763), (538, 533, 761, 766), (578, 586, 821, 813), (424, 425, 616, 615), (489, 496, 717, 709), (532, 537, 765, 760), (585, 577, 812, 820), (423, 424, 615, 614), (480, 486, 706, 698), (422, 423, 614, 613), (490, 482, 702, 710), (421, 422, 613, 612), (463, 468, 666, 658), (529, 534, 762, 755), (573, 581, 816, 808), (466, 462, 657, 664), (533, 528, 754, 761), (577, 572, 807, 812), (418, 419, 610, 609), (571, 576, 811, 806), (452, 460, 655, 647), (574, 569, 804, 809), (416, 417, 608, 607), (464, 459, 654, 661), (525, 519, 743, 751), (568, 573, 808, 803), (415, 416, 607, 606), (479, 483, 703, 695), (572, 564, 799, 807), (481, 478, 694, 701), (456, 463, 658, 651), (524, 529, 755, 748), (412, 411, 81, 76), (462, 454, 649, 657), (411, 410, 82, 81), (453, 461, 656, 648), (444, 452, 647, 639), (457, 449, 644, 652), (477, 479, 695, 688), (478, 476, 687, 694), (564, 369, 331, 799), (409, 563, 798, 107), (445, 453, 648, 640), (561, 407, 149, 796), (408, 409, 107, 108), (392, 518, 742, 185), (475, 477, 688, 681), (406, 560, 792, 158), (440, 448, 643, 635), (476, 474, 680, 687), (558, 559, 790, 789), (604, 605, 850, 849), (404, 405, 161, 165), (447, 439, 634, 642), (603, 604, 849, 848), (403, 404, 165, 166), (438, 446, 641, 633), (557, 556, 787, 788), (602, 603, 848, 847), (402, 403, 166, 169), (431, 437, 632, 626), (556, 555, 786, 787), (601, 602, 847, 846), (400, 401, 170, 174), (439, 434, 629, 634), (555, 554, 785, 786), (364, 400, 174, 346), (433, 438, 633, 628), (399, 367, 338, 175), (427, 431, 626, 618), (376, 475, 681, 286), (548, 553, 783, 776), (398, 399, 175, 176), (436, 428, 623, 631), (474, 377, 285, 680), (598, 597, 841, 842), (396, 397, 177, 178), (395, 396, 178, 182), (394, 395, 182, 183), (551, 552, 780, 779), (393, 394, 183, 184), (509, 508, 731, 732), (550, 551, 779, 778), (362, 393, 184, 348), (427, 413, 75, 618), (549, 550, 778, 777), (420, 596, 837, 611), (391, 392, 185, 186), (507, 506, 729, 730), (414, 549, 777, 74), (594, 595, 836, 835), (366, 391, 186, 339), (387, 548, 776, 193), (390, 365, 340, 190), (388, 389, 191, 192), (546, 545, 773, 774), (386, 387, 193, 194), (545, 544, 772, 773), (370, 386, 194, 330), (544, 543, 771, 772), (384, 385, 216, 217), (591, 421, 612, 829), (383, 384, 217, 225), (501, 414, 74, 722), (542, 541, 769, 770), (382, 363, 347, 240), (541, 415, 606, 769), (589, 588, 826, 827), (381, 382, 240, 246), (499, 500, 721, 720), (379, 380, 247, 254), (471, 472, 673, 672), (498, 499, 720, 719), (368, 379, 254, 332), (470, 471, 672, 671), (497, 498, 719, 718), (536, 530, 758, 764), (345, 353, 600, 596), (138, 139, 455, 454), (318, 317, 574, 575), (39, 40, 365, 390), (139, 140, 456, 455), (319, 318, 575, 576), (2, 41, 391, 366), (290, 289, 554, 555), (41, 42, 392, 391), (291, 290, 555, 556), (142, 141, 457, 458), (292, 291, 556, 557), (204, 196, 482, 490), (143, 142, 458, 459), (322, 321, 578, 579), (293, 294, 559, 558), (359, 351, 599, 605), (323, 322, 579, 580), (145, 22, 381, 461), (324, 323, 580, 581), (200, 208, 486, 480), (353, 25, 383, 600), (325, 326, 583, 582), (0, 49, 393, 362), (27, 355, 601, 385), (326, 327, 584, 583), (49, 50, 394, 393), (203, 211, 496, 489), (50, 51, 395, 394), (51, 52, 396, 395), (52, 53, 397, 396), (152, 151, 464, 460), (42, 239, 518, 392), (160, 98, 420, 465), (54, 55, 399, 398), (55, 56, 367, 399), (1, 57, 400, 364), (218, 210, 495, 502), (155, 154, 466, 467), (57, 58, 401, 400), (211, 219, 503, 496), (156, 155, 467, 468), (335, 334, 588, 589), (220, 212, 497, 504), (60, 61, 403, 402), (337, 99, 421, 591), (61, 62, 404, 403), (215, 223, 505, 500), (159, 160, 465, 469), (62, 63, 405, 404), (226, 218, 502, 506), (219, 227, 507, 503), (162, 163, 471, 470), (784, 331, 330, 194), (618, 626, 616, 617), (626, 632, 615, 616), (632, 639, 614, 615), (639, 647, 613, 614), (647, 655, 612, 613), (655, 662, 611, 612), (332, 254, 619, 106), (106, 619, 620, 105), (105, 620, 621, 84), (84, 621, 622, 83), (83, 622, 623, 82), (82, 623, 624, 81), (81, 624, 625, 76), (76, 625, 618, 75), (254, 247, 627, 619), (619, 627, 628, 620), (620, 628, 629, 621), (621, 629, 630, 622), (622, 630, 631, 623), (628, 633, 634, 629), (633, 641, 642, 634), (635, 643, 644, 636), (636, 644, 645, 637), (637, 645, 646, 638), (638, 646, 639, 632), (640, 648, 649, 641), (641, 649, 650, 642), (642, 650, 651, 643), (643, 651, 652, 644), (648, 656, 657, 649), (651, 658, 659, 652), (652, 659, 660, 653), (653, 660, 661, 654), (246, 240, 663, 656), (656, 663, 664, 657), (658, 666, 667, 659), (659, 667, 668, 660), (660, 668, 669, 661), (661, 669, 662, 655), (240, 347, 670, 663), (663, 670, 671, 664), (664, 671, 672, 665), (665, 672, 673, 666), (666, 673, 674, 667), (667, 674, 675, 668), (668, 675, 676, 669), (347, 346, 174, 670), (670, 174, 170, 671), (673, 169, 166, 674), (674, 166, 165, 675), (675, 165, 161, 676), (298, 677, 300, 299), (677, 684, 610, 300), (684, 691, 609, 610), (691, 698, 608, 609), (698, 706, 607, 608), (706, 714, 606, 607), (714, 722, 74, 606), (348, 184, 678, 354), (354, 678, 679, 255), (255, 679, 680, 285), (286, 681, 682, 295), (295, 682, 683, 296), (296, 683, 677, 298), (184, 183, 685, 678), (678, 685, 686, 679), (679, 686, 687, 680), (681, 688, 689, 682), (682, 689, 690, 683), (683, 690, 684, 677), (183, 182, 692, 685), (685, 692, 693, 686), (686, 693, 694, 687), (688, 695, 696, 689), (689, 696, 697, 690), (690, 697, 691, 684), (182, 178, 699, 692), (692, 699, 700, 693), (693, 700, 701, 694), (695, 703, 704, 696), (696, 704, 705, 697), (697, 705, 698, 691), (178, 177, 707, 699), (699, 707, 708, 700), (700, 708, 709, 701), (701, 709, 710, 702), (709, 717, 718, 710), (710, 718, 719, 711), (711, 719, 720, 712), (712, 720, 721, 713), (713, 721, 714, 706), (176, 175, 723, 715), (715, 723, 724, 716), (717, 725, 726, 718), (721, 727, 722, 714), (175, 338, 728, 723), (723, 728, 729, 724), (725, 730, 731, 726), (727, 733, 734, 722), (338, 332, 106, 728), (728, 106, 105, 729), (729, 105, 84, 730), (730, 84, 83, 731), (731, 83, 82, 732), (733, 76, 75, 734), (186, 735, 340, 339), (735, 743, 190, 340), (751, 758, 192, 191), (776, 784, 194, 193), (185, 742, 735, 186), (300, 610, 744, 736), (736, 744, 745, 737), (737, 745, 746, 738), (738, 746, 747, 739), (739, 747, 748, 740), (740, 748, 749, 741), (741, 749, 750, 742), (742, 750, 743, 735), (748, 755, 756, 749), (749, 756, 757, 750), (750, 757, 751, 743), (609, 608, 759, 752), (752, 759, 760, 753), (753, 760, 761, 754), (755, 762, 763, 756), (756, 763, 764, 757), (757, 764, 758, 751), (760, 765, 766, 761), (763, 767, 768, 764), (765, 770, 771, 766), (767, 774, 775, 768), (606, 74, 777, 769), (769, 777, 778, 770), (770, 778, 779, 771), (771, 779, 780, 772), (772, 780, 781, 773), (773, 781, 782, 774), (774, 782, 783, 775), (780, 788, 789, 781), (781, 789, 790, 782), (782, 790, 791, 783), (783, 791, 784, 776), (785, 158, 157, 786), (786, 157, 153, 787), (787, 153, 150, 788), (788, 150, 149, 789), (790, 108, 107, 791), (791, 107, 331, 784), (158, 792, 793, 157), (157, 793, 794, 153), (153, 794, 795, 150), (150, 795, 796, 149), (107, 798, 799, 331), (617, 616, 800, 792), (792, 800, 801, 793), (793, 801, 802, 794), (794, 802, 803, 795), (795, 803, 804, 796), (796, 804, 805, 797), (797, 805, 806, 798), (798, 806, 807, 799), (803, 808, 809, 804), (806, 811, 812, 807), (808, 816, 817, 809), (809, 817, 818, 810), (810, 818, 819, 811), (811, 819, 820, 812), (813, 821, 822, 814), (814, 822, 823, 815), (815, 823, 824, 816), (816, 824, 825, 817), (819, 827, 828, 820), (821, 829, 830, 822), (822, 830, 831, 823), (823, 831, 832, 824), (824, 832, 833, 825), (826, 834, 835, 827), (827, 835, 836, 828), (612, 611, 837, 829), (829, 837, 838, 830), (830, 838, 839, 831), (831, 839, 840, 832), (832, 840, 841, 833), (834, 842, 843, 835), (837, 844, 845, 838), (838, 845, 846, 839), (839, 846, 847, 840), (840, 847, 848, 841), (841, 848, 849, 842), (842, 849, 850, 843), (844, 225, 217, 845), (845, 217, 216, 846), (459, 458, 653, 654), (566, 567, 802, 801), (522, 523, 747, 746), (567, 568, 803, 802), (523, 524, 748, 747), (482, 481, 701, 702), (461, 381, 246, 656), (483, 484, 704, 703), (569, 570, 805, 804), (484, 485, 705, 704), (570, 571, 806, 805), (485, 480, 698, 705), (389, 525, 751, 191), (526, 418, 609, 752), (397, 487, 707, 177), (460, 464, 661, 655), (361, 362, 348, 354), (575, 574, 809, 810), (527, 526, 752, 753), (487, 488, 708, 707), (465, 420, 611, 662), (363, 364, 346, 347), (576, 575, 810, 811), (528, 527, 753, 754), (488, 489, 709, 708), (365, 366, 339, 340), (367, 368, 332, 338), (579, 578, 813, 814), (491, 490, 710, 711), (467, 466, 664, 665), (369, 370, 330, 331), (580, 579, 814, 815), (492, 491, 711, 712), (468, 467, 665, 666), (371, 372, 299, 300), (581, 580, 815, 816), (530, 388, 192, 758), (493, 492, 712, 713), (372, 373, 298, 299), (417, 531, 759, 608), (486, 493, 713, 706), (373, 374, 296, 298), (582, 583, 818, 817), (531, 532, 760, 759), (374, 375, 295, 296), (583, 584, 819, 818), (494, 398, 176, 715), (469, 465, 662, 669), (375, 376, 286, 295), (534, 535, 763, 762), (495, 494, 715, 716), (377, 378, 255, 285), (378, 361, 354, 255)])
me_plane_002.use_remesh_preserve_volume = False
me_plane_002.use_remesh_preserve_attributes = False
me_plane_002.use_mirror_vertex_groups = False
me_plane_002.update()

# ---- objects
ob_plane = bpy.data.objects.new('Plane', me_plane_002)

# ---- transforms, parenting, visibility, modifiers, constraints
ob_plane.location = (0.8184, -0.2438, 74.67)
ob_plane.lineart.crease_threshold = 0.0

# ---- collection membership
col_collection_1.objects.link(ob_plane)

# ---- scene / render settings (as saved in the file)
scene.frame_start = 1; scene.frame_end = 250; scene.frame_set(1)
scene.render.engine = 'BLENDER_EEVEE_NEXT'
scene.render.resolution_percentage = 50
scene.render.dither_intensity = 0.0
scene.cycles.use_denoising = False
scene.cycles.samples = 10
scene.cycles.sampling_pattern = 'TABULATED_SOBOL'
scene.cycles.light_sampling_threshold = 0.0
scene.cycles.use_adaptive_sampling = False
scene.cycles.use_light_tree = False
scene.cycles.blur_glossy = 0.0
scene.cycles.pixel_filter_type = 'GAUSSIAN'
scene.cycles.sample_clamp_indirect = 0.0
scene.view_settings.view_transform = 'Standard'
bpy.context.view_layer.update()

# ---- added for rendering (the .blend has no active camera and no usable light): camera, sun
cam_auto = bpy.data.cameras.new('AutoCamera')
cam_auto.lens = 50.0
cam_auto.sensor_width = 36.0
cam_auto.clip_end = 3678.22
ob_auto_camera = bpy.data.objects.new('AutoCamera', cam_auto)
scene.collection.objects.link(ob_auto_camera)
ob_auto_camera.location = (210.404, -251.747, 237.018)
ob_auto_camera.rotation_euler = (1.09748, -7.21219e-08, 0.694738)
scene.camera = ob_auto_camera
light_auto_sun = bpy.data.lights.new('AutoSun', 'SUN')
light_auto_sun.energy = 3.0
light_auto_sun.angle = 0.0523599
ob_auto_sun = bpy.data.objects.new('AutoSun', light_auto_sun)
scene.collection.objects.link(ob_auto_sun)
ob_auto_sun.rotation_euler = (0.872665, 0.174533, 0.523599)
bpy.context.view_layer.update()

